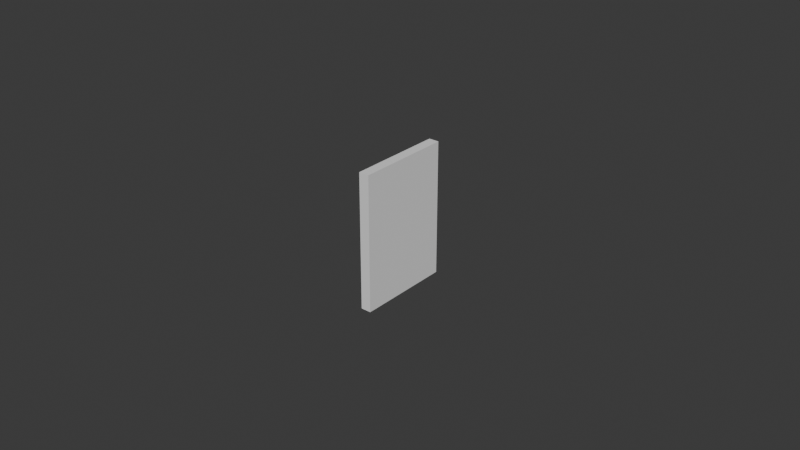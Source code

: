 # Source: UCX_TaskBoardMain_012.blend  (saved by Blender 4.3.32; exported with 4.5.12 LTS)
import bpy
from mathutils import Matrix  # noqa: F401  (used for matrix-valued properties, if any)

bpy.ops.wm.read_factory_settings(use_empty=True)
scene = bpy.context.scene
scene.name = 'Scene'

# ---- collections
col_collection = bpy.data.collections.new('Collection'); scene.collection.children.link(col_collection)

# ---- world
world_world = bpy.data.worlds.new('World'); scene.world = world_world
world_world.use_nodes = True; world_world.node_tree.nodes.clear()
_N = world_world.node_tree.nodes; _L = world_world.node_tree.links
n0 = _N.new('ShaderNodeOutputWorld'); n0.name = 'World Output'; n0.location = (300, 300)
n1 = _N.new('ShaderNodeBackground'); n1.name = 'Background'; n1.location = (10, 300)
n1.inputs[0].default_value = (0.05088, 0.05088, 0.05088, 1.0)
_L.new(n1.outputs[0], n0.inputs[0])
n0.is_active_output = True
world_world.color = (0.05088, 0.05088, 0.05088)
world_world.sun_shadow_jitter_overblur = 0.0

# ---- meshes
me_ucx_taskboardmain_012 = bpy.data.meshes.new('UCX_TaskBoardMain_012')
me_ucx_taskboardmain_012.from_pydata([(-0.001651, 0.0155, -0.02186), (0.001651, 0.0155, -0.02186), (0.001651, -0.0155, -0.02186), (-0.001651, -0.0155, -0.02186), (0.001651, -0.0155, 0.02186), (-0.001651, -0.0155, 0.02186), (0.001651, 0.0155, 0.02186), (-0.001651, 0.0155, 0.02186)], [], [(0, 1, 2), (0, 2, 3), (3, 2, 4), (3, 4, 5), (5, 4, 6), (5, 6, 7), (7, 6, 1), (7, 1, 0), (3, 5, 7), (3, 7, 0), (4, 2, 1), (4, 1, 6)])
me_ucx_taskboardmain_012.update()

# ---- objects
ob_ucx_taskboardmain_012 = bpy.data.objects.new('UCX_TaskBoardMain_012', me_ucx_taskboardmain_012)

# ---- transforms, parenting, visibility, modifiers, constraints
ob_ucx_taskboardmain_012.location = (0.0, 0.0, 0.0)

# ---- collection membership
col_collection.objects.link(ob_ucx_taskboardmain_012)

# ---- scene / render settings (as saved in the file)
scene.frame_start = 1; scene.frame_end = 250; scene.frame_set(1)
scene.render.engine = 'BLENDER_EEVEE_NEXT'
bpy.context.view_layer.update()

# ---- added for rendering (the .blend has no active camera and no usable light): camera, sun
cam_auto = bpy.data.cameras.new('AutoCamera')
cam_auto.lens = 50.0
cam_auto.sensor_width = 36.0
cam_auto.clip_end = 1000.0
ob_auto_camera = bpy.data.objects.new('AutoCamera', cam_auto)
scene.collection.objects.link(ob_auto_camera)
ob_auto_camera.location = (0.185045, -0.222054, 0.148036)
ob_auto_camera.rotation_euler = (1.09748, -7.21219e-08, 0.694738)
scene.camera = ob_auto_camera
light_auto_sun = bpy.data.lights.new('AutoSun', 'SUN')
light_auto_sun.energy = 3.0
light_auto_sun.angle = 0.0523599
ob_auto_sun = bpy.data.objects.new('AutoSun', light_auto_sun)
scene.collection.objects.link(ob_auto_sun)
ob_auto_sun.rotation_euler = (0.872665, 0.174533, 0.523599)
bpy.context.view_layer.update()
